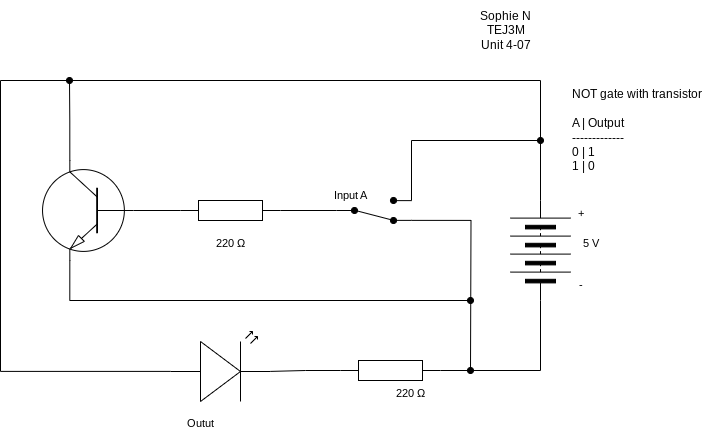

The diagram above was exported from draw.io. Its source (the exported page's mxGraphModel, read from the mxfile embedded in the PNG):
<mxGraphModel dx="1086" dy="658" grid="1" gridSize="10" guides="1" tooltips="1" connect="1" arrows="1" fold="1" page="1" pageScale="1" pageWidth="827" pageHeight="1169" math="0" shadow="0">
  <root>
    <mxCell id="0" />
    <mxCell id="1" parent="0" />
    <mxCell id="2" value="" style="pointerEvents=1;verticalLabelPosition=bottom;shadow=0;dashed=0;align=center;html=1;verticalAlign=top;shape=mxgraph.electrical.miscellaneous.batteryStack;rotation=-90;" vertex="1" parent="1">
      <mxGeometry x="530" y="300" width="100" height="60" as="geometry" />
    </mxCell>
    <mxCell id="3" value="" style="pointerEvents=1;verticalLabelPosition=bottom;shadow=0;dashed=0;align=center;html=1;verticalAlign=top;shape=mxgraph.electrical.resistors.resistor_1;" vertex="1" parent="1">
      <mxGeometry x="380" y="440" width="100" height="20" as="geometry" />
    </mxCell>
    <mxCell id="13" style="edgeStyle=orthogonalEdgeStyle;shape=connector;curved=0;rounded=0;html=1;exitX=0.7;exitY=0;exitDx=0;exitDy=0;exitPerimeter=0;strokeColor=default;align=center;verticalAlign=middle;fontFamily=Helvetica;fontSize=11;fontColor=default;labelBackgroundColor=default;endArrow=oval;endFill=1;" edge="1" parent="1" source="4">
      <mxGeometry relative="1" as="geometry">
        <mxPoint x="109" y="160" as="targetPoint" />
      </mxGeometry>
    </mxCell>
    <mxCell id="14" value="" style="edgeStyle=orthogonalEdgeStyle;shape=connector;curved=0;rounded=0;html=1;strokeColor=default;align=center;verticalAlign=middle;fontFamily=Helvetica;fontSize=11;fontColor=default;labelBackgroundColor=default;endArrow=none;endFill=0;" edge="1" parent="1" source="4" target="7">
      <mxGeometry relative="1" as="geometry" />
    </mxCell>
    <mxCell id="18" style="edgeStyle=orthogonalEdgeStyle;shape=connector;curved=0;rounded=0;html=1;exitX=0.7;exitY=1;exitDx=0;exitDy=0;exitPerimeter=0;strokeColor=default;align=center;verticalAlign=middle;fontFamily=Helvetica;fontSize=11;fontColor=default;labelBackgroundColor=default;endArrow=oval;endFill=1;" edge="1" parent="1" source="4">
      <mxGeometry relative="1" as="geometry">
        <mxPoint x="510" y="380" as="targetPoint" />
        <Array as="points">
          <mxPoint x="109" y="380" />
        </Array>
      </mxGeometry>
    </mxCell>
    <mxCell id="4" value="" style="verticalLabelPosition=bottom;shadow=0;dashed=0;align=center;html=1;verticalAlign=top;shape=mxgraph.electrical.transistors.npn_transistor_1;flipH=1;" vertex="1" parent="1">
      <mxGeometry x="80" y="240" width="95" height="100" as="geometry" />
    </mxCell>
    <mxCell id="16" style="edgeStyle=orthogonalEdgeStyle;shape=connector;curved=0;rounded=0;html=1;exitX=1;exitY=0.88;exitDx=0;exitDy=0;strokeColor=default;align=center;verticalAlign=middle;fontFamily=Helvetica;fontSize=11;fontColor=default;labelBackgroundColor=default;endArrow=oval;endFill=1;" edge="1" parent="1" source="5">
      <mxGeometry relative="1" as="geometry">
        <mxPoint x="510" y="450" as="targetPoint" />
      </mxGeometry>
    </mxCell>
    <mxCell id="17" style="edgeStyle=orthogonalEdgeStyle;shape=connector;curved=0;rounded=0;html=1;exitX=1;exitY=0.12;exitDx=0;exitDy=0;strokeColor=default;align=center;verticalAlign=middle;fontFamily=Helvetica;fontSize=11;fontColor=default;labelBackgroundColor=default;endArrow=oval;endFill=1;" edge="1" parent="1" source="5">
      <mxGeometry relative="1" as="geometry">
        <mxPoint x="580" y="220" as="targetPoint" />
        <Array as="points">
          <mxPoint x="451" y="220" />
        </Array>
      </mxGeometry>
    </mxCell>
    <mxCell id="5" value="" style="html=1;shape=mxgraph.electrical.electro-mechanical.twoWaySwitch;aspect=fixed;elSwitchState=2;flipV=1;gradientColor=none;fillColor=#000000;" vertex="1" parent="1">
      <mxGeometry x="376" y="277" width="75" height="26" as="geometry" />
    </mxCell>
    <mxCell id="12" style="edgeStyle=orthogonalEdgeStyle;shape=connector;curved=0;rounded=0;html=1;exitX=0;exitY=0.57;exitDx=0;exitDy=0;exitPerimeter=0;entryX=1;entryY=0.5;entryDx=0;entryDy=0;strokeColor=default;align=center;verticalAlign=middle;fontFamily=Helvetica;fontSize=11;fontColor=default;labelBackgroundColor=default;endArrow=none;endFill=0;" edge="1" parent="1" source="19" target="2">
      <mxGeometry relative="1" as="geometry">
        <mxPoint x="210" y="450.5999999999999" as="sourcePoint" />
        <Array as="points">
          <mxPoint x="210" y="451" />
          <mxPoint x="40" y="451" />
          <mxPoint x="40" y="160" />
          <mxPoint x="580" y="160" />
        </Array>
      </mxGeometry>
    </mxCell>
    <mxCell id="15" value="" style="edgeStyle=orthogonalEdgeStyle;shape=connector;curved=0;rounded=0;html=1;strokeColor=default;align=center;verticalAlign=middle;fontFamily=Helvetica;fontSize=11;fontColor=default;labelBackgroundColor=default;endArrow=none;endFill=0;" edge="1" parent="1" source="7" target="5">
      <mxGeometry relative="1" as="geometry" />
    </mxCell>
    <mxCell id="7" value="" style="pointerEvents=1;verticalLabelPosition=bottom;shadow=0;dashed=0;align=center;html=1;verticalAlign=top;shape=mxgraph.electrical.resistors.resistor_1;" vertex="1" parent="1">
      <mxGeometry x="220" y="280" width="100" height="20" as="geometry" />
    </mxCell>
    <mxCell id="8" style="edgeStyle=orthogonalEdgeStyle;html=1;exitX=0;exitY=0.5;exitDx=0;exitDy=0;entryX=1;entryY=0.5;entryDx=0;entryDy=0;entryPerimeter=0;endArrow=none;endFill=0;rounded=0;curved=0;" edge="1" parent="1" source="2" target="3">
      <mxGeometry relative="1" as="geometry" />
    </mxCell>
    <mxCell id="10" style="edgeStyle=orthogonalEdgeStyle;shape=connector;curved=0;rounded=0;html=1;exitX=0;exitY=0.5;exitDx=0;exitDy=0;exitPerimeter=0;entryX=1;entryY=0.57;entryDx=0;entryDy=0;entryPerimeter=0;strokeColor=default;align=center;verticalAlign=middle;fontFamily=Helvetica;fontSize=11;fontColor=default;labelBackgroundColor=default;endArrow=none;endFill=0;" edge="1" parent="1" source="3" target="19">
      <mxGeometry relative="1" as="geometry">
        <mxPoint x="310" y="450.5999999999999" as="targetPoint" />
      </mxGeometry>
    </mxCell>
    <mxCell id="19" value="" style="verticalLabelPosition=bottom;shadow=0;dashed=0;align=center;html=1;verticalAlign=top;shape=mxgraph.electrical.opto_electronics.led_2;pointerEvents=1;fontFamily=Helvetica;fontSize=11;fontColor=default;labelBackgroundColor=default;" vertex="1" parent="1">
      <mxGeometry x="210" y="411" width="100" height="70" as="geometry" />
    </mxCell>
    <mxCell id="20" value="Outut" style="text;html=1;align=center;verticalAlign=middle;resizable=0;points=[];autosize=1;strokeColor=none;fillColor=none;fontFamily=Helvetica;fontSize=11;fontColor=default;labelBackgroundColor=default;" vertex="1" parent="1">
      <mxGeometry x="215" y="488" width="50" height="30" as="geometry" />
    </mxCell>
    <mxCell id="21" value="220&amp;nbsp;Ω" style="text;html=1;align=center;verticalAlign=middle;resizable=0;points=[];autosize=1;strokeColor=none;fillColor=none;fontFamily=Helvetica;fontSize=11;fontColor=default;labelBackgroundColor=default;" vertex="1" parent="1">
      <mxGeometry x="425" y="458" width="50" height="30" as="geometry" />
    </mxCell>
    <mxCell id="23" value="220&amp;nbsp;Ω" style="text;html=1;align=center;verticalAlign=middle;resizable=0;points=[];autosize=1;strokeColor=none;fillColor=none;fontFamily=Helvetica;fontSize=11;fontColor=default;labelBackgroundColor=default;" vertex="1" parent="1">
      <mxGeometry x="245" y="308" width="50" height="30" as="geometry" />
    </mxCell>
    <mxCell id="24" value="5 V" style="text;html=1;align=center;verticalAlign=middle;resizable=0;points=[];autosize=1;strokeColor=none;fillColor=none;fontFamily=Helvetica;fontSize=11;fontColor=default;labelBackgroundColor=default;" vertex="1" parent="1">
      <mxGeometry x="610" y="308" width="40" height="30" as="geometry" />
    </mxCell>
    <mxCell id="25" value="+" style="text;html=1;align=center;verticalAlign=middle;resizable=0;points=[];autosize=1;strokeColor=none;fillColor=none;fontFamily=Helvetica;fontSize=11;fontColor=default;labelBackgroundColor=default;" vertex="1" parent="1">
      <mxGeometry x="605" y="278" width="30" height="30" as="geometry" />
    </mxCell>
    <mxCell id="26" value="-" style="text;html=1;align=center;verticalAlign=middle;resizable=0;points=[];autosize=1;strokeColor=none;fillColor=none;fontFamily=Helvetica;fontSize=11;fontColor=default;labelBackgroundColor=default;" vertex="1" parent="1">
      <mxGeometry x="605" y="350" width="30" height="30" as="geometry" />
    </mxCell>
    <mxCell id="27" value="Input A" style="text;html=1;align=center;verticalAlign=middle;resizable=0;points=[];autosize=1;strokeColor=none;fillColor=none;fontFamily=Helvetica;fontSize=11;fontColor=default;labelBackgroundColor=default;" vertex="1" parent="1">
      <mxGeometry x="360" y="260" width="60" height="30" as="geometry" />
    </mxCell>
    <mxCell id="28" value="NOT gate with transistor&lt;div&gt;&lt;br&gt;&lt;/div&gt;&lt;div&gt;A | Output&lt;/div&gt;&lt;div&gt;-------------&lt;/div&gt;&lt;div&gt;0 | 1&lt;/div&gt;&lt;div&gt;1 | 0&lt;/div&gt;" style="text;html=1;align=left;verticalAlign=middle;resizable=0;points=[];autosize=1;strokeColor=none;fillColor=none;" vertex="1" parent="1">
      <mxGeometry x="610" y="160" width="150" height="100" as="geometry" />
    </mxCell>
    <mxCell id="29" value="Sophie N&lt;div&gt;TEJ3M&lt;/div&gt;&lt;div&gt;Unit 4-07&lt;/div&gt;" style="text;html=1;align=center;verticalAlign=middle;resizable=0;points=[];autosize=1;strokeColor=none;fillColor=none;" vertex="1" parent="1">
      <mxGeometry x="510" y="80" width="70" height="60" as="geometry" />
    </mxCell>
  </root>
</mxGraphModel>